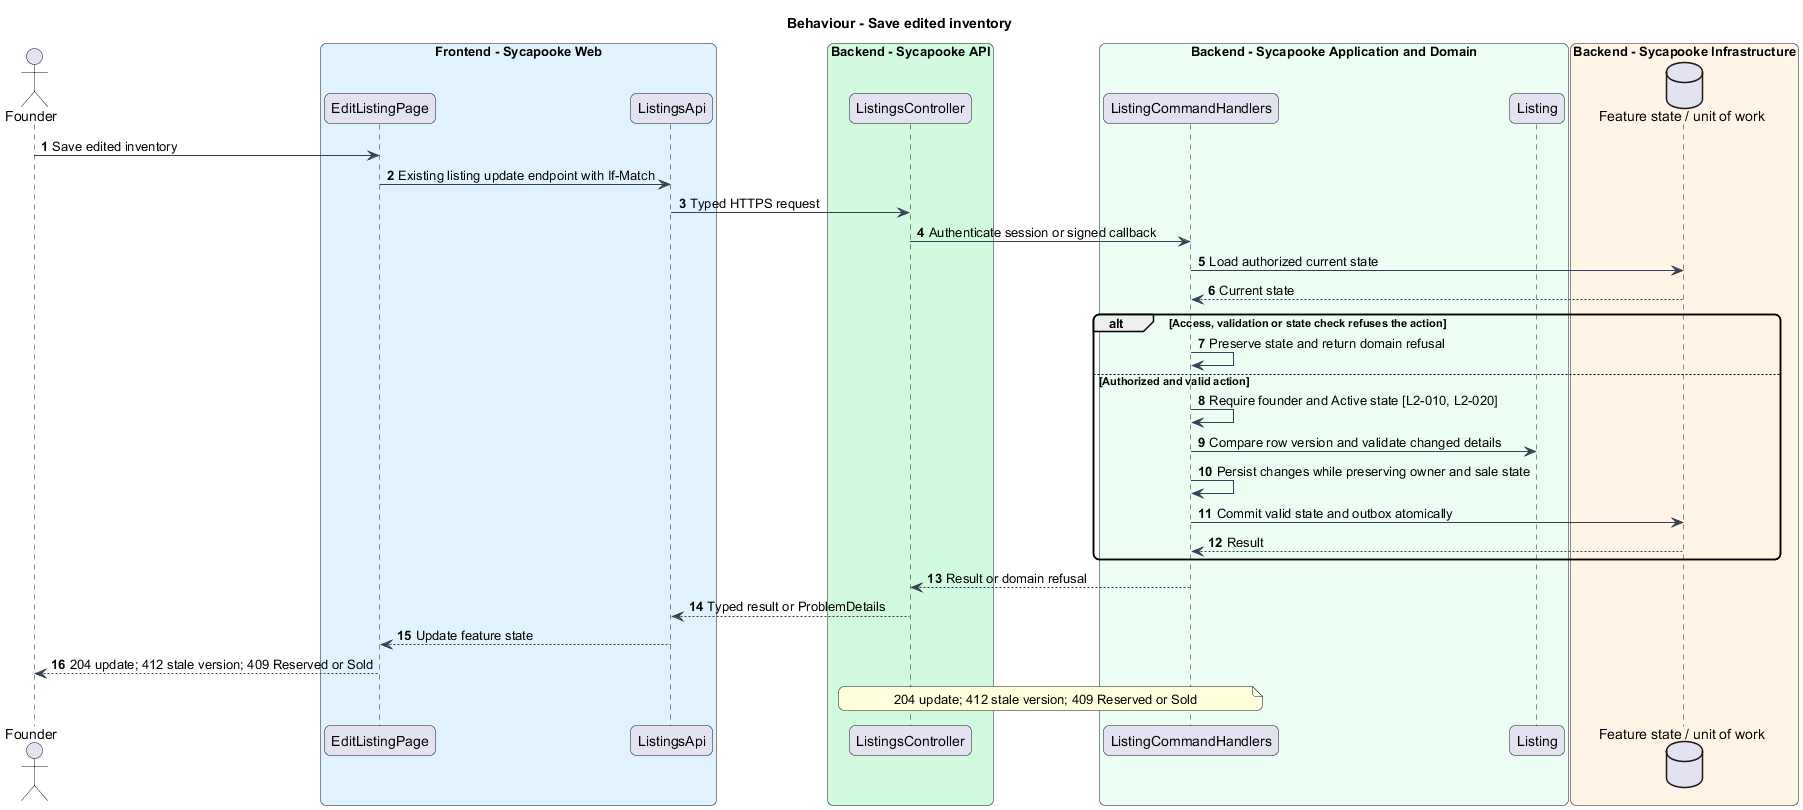

The diagram above was rendered by PlantUML. Its source (embedded in the PNG):
@startuml
skinparam backgroundColor #FFFFFF
skinparam shadowing false
skinparam roundcorner 12
skinparam defaultFontName Arial
skinparam ArrowColor #344054
title Behaviour - Save edited inventory
autonumber
actor "Founder" as actor
box "Frontend - Sycapooke Web" #E0F2FE
 participant "EditListingPage" as page
 participant "ListingsApi" as client
end box
box "Backend - Sycapooke API" #D1FADF
 participant "ListingsController" as entry
end box
box "Backend - Sycapooke Application and Domain" #ECFDF3
 participant "ListingCommandHandlers" as handler
 participant "Listing" as model
end box
box "Backend - Sycapooke Infrastructure" #FFF4E5
 database "Feature state / unit of work" as db
end box
actor -> page : Save edited inventory
page -> client : Existing listing update endpoint with If-Match
client -> entry : Typed HTTPS request
entry -> handler : Authenticate session or signed callback
handler -> db : Load authorized current state
db --> handler : Current state
alt Access, validation or state check refuses the action
 handler -> handler : Preserve state and return domain refusal
else Authorized and valid action
handler -> handler : Require founder and Active state [L2-010, L2-020]
handler -> model : Compare row version and validate changed details
handler -> handler : Persist changes while preserving owner and sale state
handler -> db : Commit valid state and outbox atomically
db --> handler : Result
end
handler --> entry : Result or domain refusal
entry --> client : Typed result or ProblemDetails
client --> page : Update feature state
page --> actor : 204 update; 412 stale version; 409 Reserved or Sold
note over entry, handler
204 update; 412 stale version; 409 Reserved or Sold
end note
@enduml